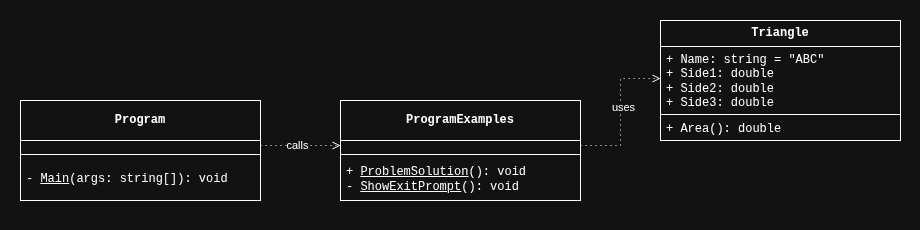

The diagram above was exported from draw.io. Its source (the exported page's mxGraphModel, read from the mxfile embedded in the PNG):
<mxGraphModel dx="1974" dy="595" grid="1" gridSize="10" guides="1" tooltips="1" connect="1" arrows="1" fold="1" page="1" pageScale="1" pageWidth="827" pageHeight="1169" math="0" shadow="0">
  <root>
    <mxCell id="0" />
    <mxCell id="1" parent="0" />
    <mxCell id="8plse_6MI9kucmtm7DcZ-5" parent="1" style="rounded=0;whiteSpace=wrap;html=1;strokeColor=none;" value="" vertex="1">
      <mxGeometry height="230" width="920" x="-760" y="40" as="geometry" />
    </mxCell>
    <mxCell id="GJOp4QHtjHlZeFox_cfv-1" parent="1" style="swimlane;fontStyle=1;align=center;verticalAlign=middle;childLayout=stackLayout;horizontal=1;startSize=26;horizontalStack=0;resizeParent=1;resizeParentMax=0;resizeLast=0;collapsible=1;marginBottom=0;whiteSpace=wrap;html=1;fontFamily=Courier New;" value="Triangle" vertex="1">
      <mxGeometry height="120" width="240" x="-100" y="60" as="geometry" />
    </mxCell>
    <mxCell id="GJOp4QHtjHlZeFox_cfv-2" parent="GJOp4QHtjHlZeFox_cfv-1" style="text;strokeColor=none;fillColor=none;align=left;verticalAlign=top;spacingLeft=4;spacingRight=4;overflow=hidden;rotatable=0;points=[[0,0.5],[1,0.5]];portConstraint=eastwest;whiteSpace=wrap;html=1;fontFamily=Courier New;" value="+ Name: string = &quot;ABC&quot;&lt;div&gt;+ Side1: double&lt;/div&gt;&lt;div&gt;+ Side2: double&lt;/div&gt;&lt;div&gt;+ Side3: double&lt;br&gt;&lt;div&gt;&lt;br&gt;&lt;/div&gt;&lt;/div&gt;" vertex="1">
      <mxGeometry height="64" width="240" y="26" as="geometry" />
    </mxCell>
    <mxCell id="GJOp4QHtjHlZeFox_cfv-3" parent="GJOp4QHtjHlZeFox_cfv-1" style="line;strokeWidth=1;fillColor=none;align=left;verticalAlign=middle;spacingTop=-1;spacingLeft=3;spacingRight=3;rotatable=0;labelPosition=right;points=[];portConstraint=eastwest;strokeColor=inherit;fontFamily=Courier New;" value="" vertex="1">
      <mxGeometry height="8" width="240" y="90" as="geometry" />
    </mxCell>
    <mxCell id="GJOp4QHtjHlZeFox_cfv-4" parent="GJOp4QHtjHlZeFox_cfv-1" style="text;strokeColor=none;fillColor=none;align=left;verticalAlign=middle;spacingLeft=4;spacingRight=4;overflow=hidden;rotatable=0;points=[[0,0.5],[1,0.5]];portConstraint=eastwest;whiteSpace=wrap;html=1;fontFamily=Courier New;" value="+ Area(): double" vertex="1">
      <mxGeometry height="22" width="240" y="98" as="geometry" />
    </mxCell>
    <mxCell id="etm4MlAydkpqv3l29od3-24" parent="1" style="swimlane;fontStyle=1;align=center;verticalAlign=middle;childLayout=stackLayout;horizontal=1;startSize=40;horizontalStack=0;resizeParent=1;resizeParentMax=0;resizeLast=0;collapsible=1;marginBottom=0;whiteSpace=wrap;html=1;fontFamily=Courier New;" value="&lt;div&gt;&lt;span style=&quot;background-color: transparent; color: light-dark(rgb(0, 0, 0), rgb(255, 255, 255));&quot;&gt;ProgramExamples&lt;/span&gt;&lt;/div&gt;" vertex="1">
      <mxGeometry height="100" width="240" x="-420" y="140" as="geometry" />
    </mxCell>
    <mxCell id="etm4MlAydkpqv3l29od3-25" parent="etm4MlAydkpqv3l29od3-24" style="text;strokeColor=none;fillColor=none;align=left;verticalAlign=middle;spacingLeft=4;spacingRight=4;overflow=hidden;rotatable=0;points=[[0,0.5],[1,0.5]];portConstraint=eastwest;whiteSpace=wrap;html=1;fontFamily=Courier New;" value="&lt;div&gt;&lt;div&gt;&lt;br&gt;&lt;/div&gt;&lt;/div&gt;" vertex="1">
      <mxGeometry height="10" width="240" y="40" as="geometry" />
    </mxCell>
    <mxCell id="etm4MlAydkpqv3l29od3-26" parent="etm4MlAydkpqv3l29od3-24" style="line;strokeWidth=1;fillColor=none;align=left;verticalAlign=middle;spacingTop=-1;spacingLeft=3;spacingRight=3;rotatable=0;labelPosition=right;points=[];portConstraint=eastwest;strokeColor=inherit;fontFamily=Courier New;" value="" vertex="1">
      <mxGeometry height="8" width="240" y="50" as="geometry" />
    </mxCell>
    <mxCell id="etm4MlAydkpqv3l29od3-27" parent="etm4MlAydkpqv3l29od3-24" style="text;strokeColor=none;fillColor=none;align=left;verticalAlign=middle;spacingLeft=4;spacingRight=4;overflow=hidden;rotatable=0;points=[[0,0.5],[1,0.5]];portConstraint=eastwest;whiteSpace=wrap;html=1;fontFamily=Courier New;" value="&lt;font&gt;+ &lt;u&gt;ProblemSolution&lt;/u&gt;(): void&lt;/font&gt;&lt;div&gt;&lt;font&gt;- &lt;u&gt;ShowExitPrompt&lt;/u&gt;(): void&lt;/font&gt;&lt;/div&gt;" vertex="1">
      <mxGeometry height="42" width="240" y="58" as="geometry" />
    </mxCell>
    <mxCell id="etm4MlAydkpqv3l29od3-40" parent="1" style="swimlane;fontStyle=1;align=center;verticalAlign=middle;childLayout=stackLayout;horizontal=1;startSize=40;horizontalStack=0;resizeParent=1;resizeParentMax=0;resizeLast=0;collapsible=1;marginBottom=0;whiteSpace=wrap;html=1;fontFamily=Courier New;" value="&lt;div&gt;&lt;span style=&quot;background-color: transparent; color: light-dark(rgb(0, 0, 0), rgb(255, 255, 255));&quot;&gt;Program&lt;/span&gt;&lt;/div&gt;" vertex="1">
      <mxGeometry height="100" width="240" x="-740" y="140" as="geometry" />
    </mxCell>
    <mxCell id="etm4MlAydkpqv3l29od3-41" parent="etm4MlAydkpqv3l29od3-40" style="text;strokeColor=none;fillColor=none;align=left;verticalAlign=middle;spacingLeft=4;spacingRight=4;overflow=hidden;rotatable=0;points=[[0,0.5],[1,0.5]];portConstraint=eastwest;whiteSpace=wrap;html=1;fontFamily=Courier New;" value="&lt;div&gt;&lt;div&gt;&lt;br&gt;&lt;/div&gt;&lt;/div&gt;" vertex="1">
      <mxGeometry height="10" width="240" y="40" as="geometry" />
    </mxCell>
    <mxCell id="etm4MlAydkpqv3l29od3-42" parent="etm4MlAydkpqv3l29od3-40" style="line;strokeWidth=1;fillColor=none;align=left;verticalAlign=middle;spacingTop=-1;spacingLeft=3;spacingRight=3;rotatable=0;labelPosition=right;points=[];portConstraint=eastwest;strokeColor=inherit;fontFamily=Courier New;" value="" vertex="1">
      <mxGeometry height="8" width="240" y="50" as="geometry" />
    </mxCell>
    <mxCell id="etm4MlAydkpqv3l29od3-43" parent="etm4MlAydkpqv3l29od3-40" style="text;strokeColor=none;fillColor=none;align=left;verticalAlign=middle;spacingLeft=4;spacingRight=4;overflow=hidden;rotatable=0;points=[[0,0.5],[1,0.5]];portConstraint=eastwest;whiteSpace=wrap;html=1;fontFamily=Courier New;" value="&lt;div&gt;&lt;font&gt;- &lt;u&gt;Main&lt;/u&gt;(args: string[]): void&lt;/font&gt;&lt;/div&gt;" vertex="1">
      <mxGeometry height="42" width="240" y="58" as="geometry" />
    </mxCell>
    <mxCell id="etm4MlAydkpqv3l29od3-93" edge="1" parent="1" source="etm4MlAydkpqv3l29od3-41" style="edgeStyle=orthogonalEdgeStyle;rounded=0;orthogonalLoop=1;jettySize=auto;html=1;exitX=1;exitY=0.5;exitDx=0;exitDy=0;entryX=0;entryY=0.5;entryDx=0;entryDy=0;dashed=1;dashPattern=1 4;endArrow=open;endFill=0;" target="etm4MlAydkpqv3l29od3-25">
      <mxGeometry relative="1" as="geometry" />
    </mxCell>
    <mxCell id="etm4MlAydkpqv3l29od3-104" connectable="0" parent="etm4MlAydkpqv3l29od3-93" style="edgeLabel;html=1;align=center;verticalAlign=middle;resizable=0;points=[];" value="calls" vertex="1">
      <mxGeometry relative="1" x="-0.0843" y="1" as="geometry">
        <mxPoint as="offset" />
      </mxGeometry>
    </mxCell>
    <mxCell id="QAZgaPxPgwnQR2YwFgxT-2" edge="1" parent="1" source="etm4MlAydkpqv3l29od3-25" style="edgeStyle=orthogonalEdgeStyle;rounded=0;orthogonalLoop=1;jettySize=auto;html=1;exitX=1;exitY=0.5;exitDx=0;exitDy=0;entryX=0;entryY=0.5;entryDx=0;entryDy=0;endArrow=open;endFill=0;dashed=1;dashPattern=1 4;" target="GJOp4QHtjHlZeFox_cfv-2">
      <mxGeometry relative="1" as="geometry" />
    </mxCell>
    <mxCell id="QAZgaPxPgwnQR2YwFgxT-3" connectable="0" parent="QAZgaPxPgwnQR2YwFgxT-2" style="edgeLabel;html=1;align=center;verticalAlign=middle;resizable=0;points=[];" value="uses" vertex="1">
      <mxGeometry relative="1" x="0.0671" y="-2" as="geometry">
        <mxPoint as="offset" />
      </mxGeometry>
    </mxCell>
  </root>
</mxGraphModel>